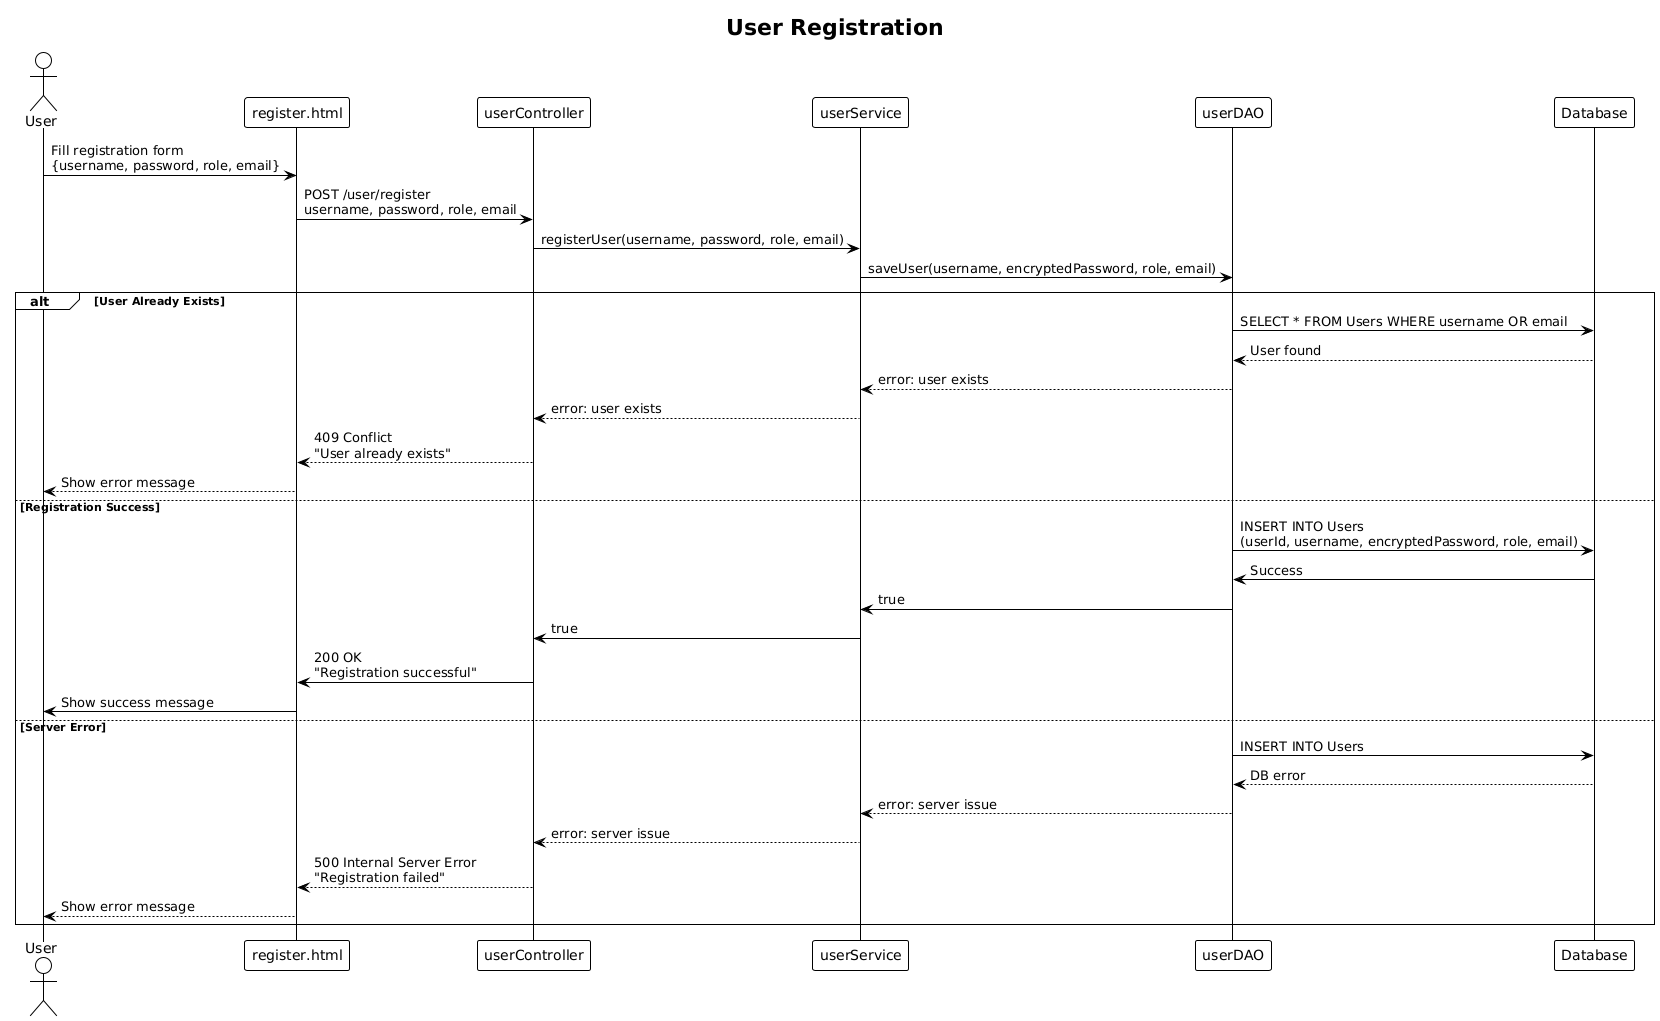

The diagram above was rendered by PlantUML. Its source (embedded in the PNG):
@startuml
!theme plain

title User Registration

actor User
participant "register.html" as Frontend
participant "userController" as Controller
participant "userService" as Service
participant "userDAO" as DAO
participant "Database" as DB

User -> Frontend : Fill registration form\n{username, password, role, email}
Frontend -> Controller : POST /user/register\nusername, password, role, email
Controller -> Service : registerUser(username, password, role, email)
Service -> DAO : saveUser(username, encryptedPassword, role, email)

alt User Already Exists
    DAO -> DB : SELECT * FROM Users WHERE username OR email
    DB --> DAO : User found
    DAO --> Service : error: user exists
    Service --> Controller : error: user exists
    Controller --> Frontend : 409 Conflict\n"User already exists"
    Frontend --> User : Show error message

else Registration Success
    DAO -> DB : INSERT INTO Users\n(userId, username, encryptedPassword, role, email)
    DB -> DAO : Success
    DAO -> Service : true
    Service -> Controller : true
    Controller -> Frontend : 200 OK\n"Registration successful"
    Frontend -> User : Show success message

else Server Error
    DAO -> DB : INSERT INTO Users
    DB --> DAO : DB error
    DAO --> Service : error: server issue
    Service --> Controller : error: server issue
    Controller --> Frontend : 500 Internal Server Error\n"Registration failed"
    Frontend --> User : Show error message

end
@enduml